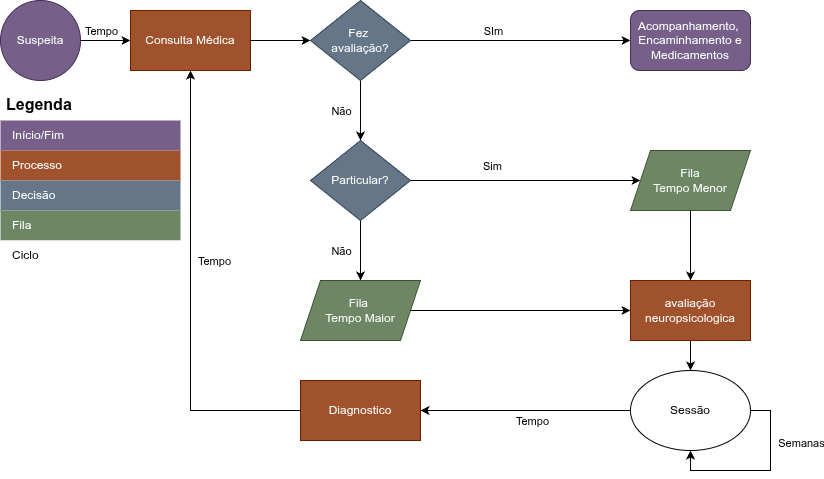

The diagram above was exported from draw.io. Its source (the exported page's mxGraphModel, read from the mxfile embedded in the PNG):
<mxGraphModel dx="1394" dy="814" grid="1" gridSize="10" guides="1" tooltips="1" connect="1" arrows="1" fold="1" page="1" pageScale="1" pageWidth="827" pageHeight="1169" math="0" shadow="0">
  <root>
    <mxCell id="0" />
    <mxCell id="1" parent="0" />
    <mxCell id="5N39O_AFM4PJhiJDe__b-2" edge="1" parent="1" source="5N39O_AFM4PJhiJDe__b-6" style="endArrow=classic;html=1;rounded=0;exitX=1;exitY=0.5;exitDx=0;exitDy=0;" target="5N39O_AFM4PJhiJDe__b-3" value="">
      <mxGeometry height="50" relative="1" width="50" as="geometry">
        <mxPoint x="197" y="120" as="sourcePoint" />
        <mxPoint x="357" y="120" as="targetPoint" />
      </mxGeometry>
    </mxCell>
    <mxCell id="5N39O_AFM4PJhiJDe__b-50" connectable="0" parent="5N39O_AFM4PJhiJDe__b-2" style="edgeLabel;html=1;align=center;verticalAlign=middle;resizable=0;points=[];" value="&lt;br&gt;&lt;div&gt;&lt;br&gt;&lt;/div&gt;" vertex="1">
      <mxGeometry relative="1" x="0.152" y="-4" as="geometry">
        <mxPoint as="offset" />
      </mxGeometry>
    </mxCell>
    <mxCell id="5N39O_AFM4PJhiJDe__b-52" connectable="0" parent="5N39O_AFM4PJhiJDe__b-2" style="edgeLabel;html=1;align=center;verticalAlign=middle;resizable=0;points=[];" value="Tempo" vertex="1">
      <mxGeometry relative="1" x="0.072" y="-4" as="geometry">
        <mxPoint x="-7" y="-14" as="offset" />
      </mxGeometry>
    </mxCell>
    <mxCell id="5N39O_AFM4PJhiJDe__b-3" parent="1" style="rounded=0;whiteSpace=wrap;html=1;fillColor=#a0522d;fontColor=#ffffff;strokeColor=#6D1F00;" value="Consulta Médica" vertex="1">
      <mxGeometry height="60" width="120" x="187" y="40" as="geometry" />
    </mxCell>
    <mxCell id="5N39O_AFM4PJhiJDe__b-6" parent="1" style="ellipse;whiteSpace=wrap;html=1;aspect=fixed;fillColor=#76608a;strokeColor=#432D57;fontColor=#ffffff;" value="Suspeita" vertex="1">
      <mxGeometry height="80" width="80" x="57" y="30" as="geometry" />
    </mxCell>
    <mxCell id="5N39O_AFM4PJhiJDe__b-31" edge="1" parent="1" source="5N39O_AFM4PJhiJDe__b-8" style="edgeStyle=orthogonalEdgeStyle;rounded=0;orthogonalLoop=1;jettySize=auto;html=1;exitX=0.5;exitY=1;exitDx=0;exitDy=0;" target="5N39O_AFM4PJhiJDe__b-30">
      <mxGeometry relative="1" as="geometry" />
    </mxCell>
    <mxCell id="5N39O_AFM4PJhiJDe__b-8" parent="1" style="rounded=0;whiteSpace=wrap;html=1;fillColor=#a0522d;fontColor=#ffffff;strokeColor=#6D1F00;" value="avaliação neuropsicologica" vertex="1">
      <mxGeometry height="60" width="120" x="687" y="310" as="geometry" />
    </mxCell>
    <mxCell id="5N39O_AFM4PJhiJDe__b-20" edge="1" parent="1" source="5N39O_AFM4PJhiJDe__b-9" style="edgeStyle=orthogonalEdgeStyle;rounded=0;orthogonalLoop=1;jettySize=auto;html=1;entryX=0;entryY=0.5;entryDx=0;entryDy=0;" target="5N39O_AFM4PJhiJDe__b-17">
      <mxGeometry relative="1" as="geometry" />
    </mxCell>
    <mxCell id="2R5huAlxTOsiXjynXY9T-2" connectable="0" parent="5N39O_AFM4PJhiJDe__b-20" style="edgeLabel;html=1;align=center;verticalAlign=middle;resizable=0;points=[];" value="Sim" vertex="1">
      <mxGeometry relative="1" x="-0.2986" y="2" as="geometry">
        <mxPoint y="-13" as="offset" />
      </mxGeometry>
    </mxCell>
    <mxCell id="5N39O_AFM4PJhiJDe__b-24" edge="1" parent="1" source="5N39O_AFM4PJhiJDe__b-9" style="edgeStyle=orthogonalEdgeStyle;rounded=0;orthogonalLoop=1;jettySize=auto;html=1;exitX=0.5;exitY=1;exitDx=0;exitDy=0;" target="5N39O_AFM4PJhiJDe__b-23">
      <mxGeometry relative="1" as="geometry" />
    </mxCell>
    <mxCell id="5N39O_AFM4PJhiJDe__b-25" connectable="0" parent="5N39O_AFM4PJhiJDe__b-24" style="edgeLabel;html=1;align=center;verticalAlign=middle;resizable=0;points=[];" value="Não" vertex="1">
      <mxGeometry relative="1" x="0.112" y="3" as="geometry">
        <mxPoint x="-23" y="-3" as="offset" />
      </mxGeometry>
    </mxCell>
    <mxCell id="5N39O_AFM4PJhiJDe__b-9" parent="1" style="rhombus;whiteSpace=wrap;html=1;fillColor=#647687;fontColor=#ffffff;strokeColor=#314354;" value="Particular?" vertex="1">
      <mxGeometry height="80" width="100" x="367" y="170" as="geometry" />
    </mxCell>
    <mxCell id="5N39O_AFM4PJhiJDe__b-26" edge="1" parent="1" source="5N39O_AFM4PJhiJDe__b-17" style="edgeStyle=orthogonalEdgeStyle;rounded=0;orthogonalLoop=1;jettySize=auto;html=1;exitX=0.5;exitY=1;exitDx=0;exitDy=0;entryX=0.5;entryY=0;entryDx=0;entryDy=0;" target="5N39O_AFM4PJhiJDe__b-8">
      <mxGeometry relative="1" as="geometry" />
    </mxCell>
    <mxCell id="5N39O_AFM4PJhiJDe__b-17" parent="1" style="shape=parallelogram;perimeter=parallelogramPerimeter;whiteSpace=wrap;html=1;fixedSize=1;fillColor=#6d8764;fontColor=#ffffff;strokeColor=#3A5431;" value="Fila&lt;div&gt;Tempo Menor&lt;/div&gt;" vertex="1">
      <mxGeometry height="60" width="120" x="687" y="180" as="geometry" />
    </mxCell>
    <mxCell id="5N39O_AFM4PJhiJDe__b-23" parent="1" style="shape=parallelogram;perimeter=parallelogramPerimeter;whiteSpace=wrap;html=1;fixedSize=1;fillColor=#6d8764;fontColor=#ffffff;strokeColor=#3A5431;" value="Fila&amp;nbsp;&lt;div&gt;Tempo Maior&lt;/div&gt;" vertex="1">
      <mxGeometry height="60" width="120" x="357" y="310" as="geometry" />
    </mxCell>
    <mxCell id="5N39O_AFM4PJhiJDe__b-35" edge="1" parent="1" source="5N39O_AFM4PJhiJDe__b-30" style="edgeStyle=orthogonalEdgeStyle;rounded=0;orthogonalLoop=1;jettySize=auto;html=1;exitX=0;exitY=0.5;exitDx=0;exitDy=0;entryX=1;entryY=0.5;entryDx=0;entryDy=0;" target="5N39O_AFM4PJhiJDe__b-34">
      <mxGeometry relative="1" as="geometry" />
    </mxCell>
    <mxCell id="5N39O_AFM4PJhiJDe__b-36" connectable="0" parent="5N39O_AFM4PJhiJDe__b-35" style="edgeLabel;html=1;align=center;verticalAlign=middle;resizable=0;points=[];" value="Tempo" vertex="1">
      <mxGeometry relative="1" x="-0.0526" y="2" as="geometry">
        <mxPoint y="8" as="offset" />
      </mxGeometry>
    </mxCell>
    <mxCell id="5N39O_AFM4PJhiJDe__b-30" parent="1" style="ellipse;whiteSpace=wrap;html=1;" value="Sessão" vertex="1">
      <mxGeometry height="80" width="120" x="687" y="400" as="geometry" />
    </mxCell>
    <mxCell id="5N39O_AFM4PJhiJDe__b-32" edge="1" parent="1" source="5N39O_AFM4PJhiJDe__b-30" style="edgeStyle=orthogonalEdgeStyle;rounded=0;orthogonalLoop=1;jettySize=auto;html=1;exitX=1;exitY=0.5;exitDx=0;exitDy=0;entryX=0.5;entryY=1;entryDx=0;entryDy=0;" target="5N39O_AFM4PJhiJDe__b-30">
      <mxGeometry relative="1" as="geometry" />
    </mxCell>
    <mxCell id="5N39O_AFM4PJhiJDe__b-33" connectable="0" parent="5N39O_AFM4PJhiJDe__b-32" style="edgeLabel;html=1;align=center;verticalAlign=middle;resizable=0;points=[];" value="Semanas" vertex="1">
      <mxGeometry relative="1" x="-0.4235" y="3" as="geometry">
        <mxPoint x="27" as="offset" />
      </mxGeometry>
    </mxCell>
    <mxCell id="5N39O_AFM4PJhiJDe__b-34" parent="1" style="rounded=0;whiteSpace=wrap;html=1;fillColor=#a0522d;fontColor=#ffffff;strokeColor=#6D1F00;" value="Diagnostico" vertex="1">
      <mxGeometry height="60" width="120" x="357" y="410" as="geometry" />
    </mxCell>
    <mxCell id="5N39O_AFM4PJhiJDe__b-37" edge="1" parent="1" source="5N39O_AFM4PJhiJDe__b-23" style="edgeStyle=orthogonalEdgeStyle;rounded=0;orthogonalLoop=1;jettySize=auto;html=1;exitX=1;exitY=0.5;exitDx=0;exitDy=0;entryX=0;entryY=0.5;entryDx=0;entryDy=0;" target="5N39O_AFM4PJhiJDe__b-8" value="">
      <mxGeometry relative="1" as="geometry">
        <mxPoint x="557" y="190" as="sourcePoint" />
        <mxPoint x="567" y="210" as="targetPoint" />
      </mxGeometry>
    </mxCell>
    <mxCell id="5N39O_AFM4PJhiJDe__b-38" edge="1" parent="1" source="5N39O_AFM4PJhiJDe__b-34" style="edgeStyle=orthogonalEdgeStyle;rounded=0;orthogonalLoop=1;jettySize=auto;html=1;exitX=0;exitY=0.5;exitDx=0;exitDy=0;entryX=0.5;entryY=1;entryDx=0;entryDy=0;" target="5N39O_AFM4PJhiJDe__b-3">
      <mxGeometry relative="1" as="geometry" />
    </mxCell>
    <mxCell id="5N39O_AFM4PJhiJDe__b-49" connectable="0" parent="5N39O_AFM4PJhiJDe__b-38" style="edgeLabel;html=1;align=center;verticalAlign=middle;resizable=0;points=[];" value="Tempo" vertex="1">
      <mxGeometry relative="1" x="0.101" y="2" as="geometry">
        <mxPoint x="25" y="-12" as="offset" />
      </mxGeometry>
    </mxCell>
    <mxCell id="5N39O_AFM4PJhiJDe__b-45" edge="1" parent="1" source="5N39O_AFM4PJhiJDe__b-39" style="edgeStyle=orthogonalEdgeStyle;rounded=0;orthogonalLoop=1;jettySize=auto;html=1;exitX=1;exitY=0.5;exitDx=0;exitDy=0;" target="5N39O_AFM4PJhiJDe__b-44">
      <mxGeometry relative="1" as="geometry" />
    </mxCell>
    <mxCell id="5N39O_AFM4PJhiJDe__b-46" connectable="0" parent="5N39O_AFM4PJhiJDe__b-45" style="edgeLabel;html=1;align=center;verticalAlign=middle;resizable=0;points=[];" value="SIm" vertex="1">
      <mxGeometry relative="1" x="-0.1015" y="1" as="geometry">
        <mxPoint x="-17" y="-9" as="offset" />
      </mxGeometry>
    </mxCell>
    <mxCell id="5N39O_AFM4PJhiJDe__b-47" edge="1" parent="1" source="5N39O_AFM4PJhiJDe__b-39" style="edgeStyle=orthogonalEdgeStyle;rounded=0;orthogonalLoop=1;jettySize=auto;html=1;exitX=0.5;exitY=1;exitDx=0;exitDy=0;" target="5N39O_AFM4PJhiJDe__b-9">
      <mxGeometry relative="1" as="geometry" />
    </mxCell>
    <mxCell id="5N39O_AFM4PJhiJDe__b-48" connectable="0" parent="5N39O_AFM4PJhiJDe__b-47" style="edgeLabel;html=1;align=center;verticalAlign=middle;resizable=0;points=[];" value="Não" vertex="1">
      <mxGeometry relative="1" x="-0.1133" as="geometry">
        <mxPoint x="-20" y="3" as="offset" />
      </mxGeometry>
    </mxCell>
    <mxCell id="5N39O_AFM4PJhiJDe__b-39" parent="1" style="rhombus;whiteSpace=wrap;html=1;fillColor=#647687;strokeColor=#314354;fontColor=#ffffff;" value="Fez&amp;nbsp;&lt;div&gt;avaliação?&lt;/div&gt;" vertex="1">
      <mxGeometry height="80" width="100" x="367" y="30" as="geometry" />
    </mxCell>
    <mxCell id="5N39O_AFM4PJhiJDe__b-41" edge="1" parent="1" source="5N39O_AFM4PJhiJDe__b-3" style="edgeStyle=orthogonalEdgeStyle;rounded=0;orthogonalLoop=1;jettySize=auto;html=1;exitX=1;exitY=0.5;exitDx=0;exitDy=0;entryX=0;entryY=0.5;entryDx=0;entryDy=0;" target="5N39O_AFM4PJhiJDe__b-39">
      <mxGeometry relative="1" as="geometry" />
    </mxCell>
    <mxCell id="5N39O_AFM4PJhiJDe__b-44" parent="1" style="rounded=1;whiteSpace=wrap;html=1;fillColor=#76608a;fontColor=#ffffff;strokeColor=#432D57;" value="Acompanhamento,&amp;nbsp;&lt;div&gt;Encaminhamento e Medicamentos&lt;/div&gt;" vertex="1">
      <mxGeometry height="60" width="120" x="687" y="40" as="geometry" />
    </mxCell>
    <mxCell id="_--WmtjwGHrHGVExtoOE-6" parent="1" style="shape=table;startSize=30;container=1;collapsible=0;childLayout=tableLayout;fontSize=16;align=left;verticalAlign=top;fillColor=none;strokeColor=none;fontColor=default;fontStyle=1;spacingLeft=6;spacing=0;resizable=0;" value="Legenda" vertex="1">
      <mxGeometry height="180" width="180" x="57" y="120" as="geometry" />
    </mxCell>
    <mxCell id="_--WmtjwGHrHGVExtoOE-7" parent="_--WmtjwGHrHGVExtoOE-6" style="shape=tableRow;horizontal=0;startSize=0;swimlaneHead=0;swimlaneBody=0;strokeColor=inherit;top=0;left=0;bottom=0;right=0;collapsible=0;dropTarget=0;fillColor=none;points=[[0,0.5],[1,0.5]];portConstraint=eastwest;fontSize=12;" value="" vertex="1">
      <mxGeometry height="30" width="180" y="30" as="geometry" />
    </mxCell>
    <mxCell id="_--WmtjwGHrHGVExtoOE-8" parent="_--WmtjwGHrHGVExtoOE-7" style="shape=partialRectangle;html=1;whiteSpace=wrap;connectable=0;strokeColor=#432D57;overflow=hidden;fillColor=#76608a;top=0;left=0;bottom=0;right=0;pointerEvents=1;fontSize=12;align=left;fontColor=#ffffff;spacingLeft=10;spacingRight=4;" value="Início/Fim" vertex="1">
      <mxGeometry height="30" width="180" as="geometry">
        <mxRectangle height="30" width="180" as="alternateBounds" />
      </mxGeometry>
    </mxCell>
    <mxCell id="_--WmtjwGHrHGVExtoOE-9" parent="_--WmtjwGHrHGVExtoOE-6" style="shape=tableRow;horizontal=0;startSize=0;swimlaneHead=0;swimlaneBody=0;strokeColor=inherit;top=0;left=0;bottom=0;right=0;collapsible=0;dropTarget=0;fillColor=none;points=[[0,0.5],[1,0.5]];portConstraint=eastwest;fontSize=12;" value="" vertex="1">
      <mxGeometry height="30" width="180" y="60" as="geometry" />
    </mxCell>
    <mxCell id="_--WmtjwGHrHGVExtoOE-10" parent="_--WmtjwGHrHGVExtoOE-9" style="shape=partialRectangle;html=1;whiteSpace=wrap;connectable=0;strokeColor=#6D1F00;overflow=hidden;fillColor=#a0522d;top=0;left=0;bottom=0;right=0;pointerEvents=1;fontSize=12;align=left;fontColor=#ffffff;spacingLeft=10;spacingRight=4;" value="Processo" vertex="1">
      <mxGeometry height="30" width="180" as="geometry">
        <mxRectangle height="30" width="180" as="alternateBounds" />
      </mxGeometry>
    </mxCell>
    <mxCell id="_--WmtjwGHrHGVExtoOE-11" parent="_--WmtjwGHrHGVExtoOE-6" style="shape=tableRow;horizontal=0;startSize=0;swimlaneHead=0;swimlaneBody=0;strokeColor=inherit;top=0;left=0;bottom=0;right=0;collapsible=0;dropTarget=0;fillColor=none;points=[[0,0.5],[1,0.5]];portConstraint=eastwest;fontSize=12;" value="" vertex="1">
      <mxGeometry height="30" width="180" y="90" as="geometry" />
    </mxCell>
    <mxCell id="_--WmtjwGHrHGVExtoOE-12" parent="_--WmtjwGHrHGVExtoOE-11" style="shape=partialRectangle;html=1;whiteSpace=wrap;connectable=0;strokeColor=#314354;overflow=hidden;fillColor=#647687;top=0;left=0;bottom=0;right=0;pointerEvents=1;fontSize=12;align=left;fontColor=#ffffff;spacingLeft=10;spacingRight=4;" value="Decisão" vertex="1">
      <mxGeometry height="30" width="180" as="geometry">
        <mxRectangle height="30" width="180" as="alternateBounds" />
      </mxGeometry>
    </mxCell>
    <mxCell id="_--WmtjwGHrHGVExtoOE-13" parent="_--WmtjwGHrHGVExtoOE-6" style="shape=tableRow;horizontal=0;startSize=0;swimlaneHead=0;swimlaneBody=0;strokeColor=inherit;top=0;left=0;bottom=0;right=0;collapsible=0;dropTarget=0;fillColor=none;points=[[0,0.5],[1,0.5]];portConstraint=eastwest;fontSize=12;" value="" vertex="1">
      <mxGeometry height="30" width="180" y="120" as="geometry" />
    </mxCell>
    <mxCell id="_--WmtjwGHrHGVExtoOE-14" parent="_--WmtjwGHrHGVExtoOE-13" style="shape=partialRectangle;html=1;whiteSpace=wrap;connectable=0;strokeColor=#3A5431;overflow=hidden;fillColor=#6d8764;top=0;left=0;bottom=0;right=0;pointerEvents=1;fontSize=12;align=left;fontColor=#ffffff;spacingLeft=10;spacingRight=4;" value="Fila" vertex="1">
      <mxGeometry height="30" width="180" as="geometry">
        <mxRectangle height="30" width="180" as="alternateBounds" />
      </mxGeometry>
    </mxCell>
    <mxCell id="_--WmtjwGHrHGVExtoOE-15" parent="_--WmtjwGHrHGVExtoOE-6" style="shape=tableRow;horizontal=0;startSize=0;swimlaneHead=0;swimlaneBody=0;strokeColor=inherit;top=0;left=0;bottom=0;right=0;collapsible=0;dropTarget=0;fillColor=none;points=[[0,0.5],[1,0.5]];portConstraint=eastwest;fontSize=12;" value="" vertex="1">
      <mxGeometry height="30" width="180" y="150" as="geometry" />
    </mxCell>
    <mxCell id="_--WmtjwGHrHGVExtoOE-16" parent="_--WmtjwGHrHGVExtoOE-15" style="shape=partialRectangle;html=1;whiteSpace=wrap;connectable=0;overflow=hidden;top=0;left=0;bottom=0;right=0;pointerEvents=1;fontSize=12;align=left;spacingLeft=10;spacingRight=4;" value="Ciclo" vertex="1">
      <mxGeometry height="30" width="180" as="geometry">
        <mxRectangle height="30" width="180" as="alternateBounds" />
      </mxGeometry>
    </mxCell>
  </root>
</mxGraphModel>